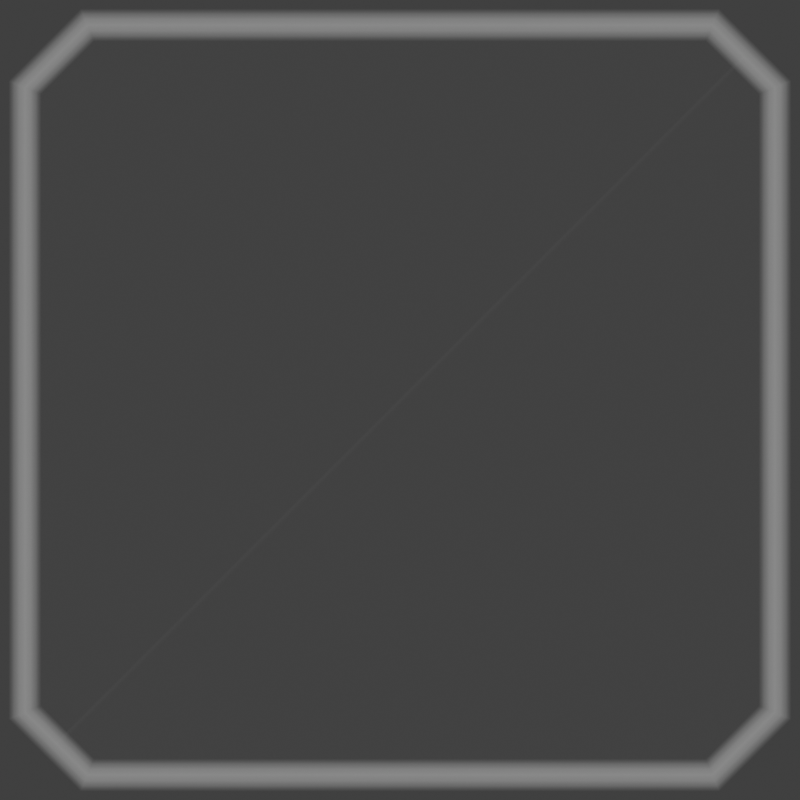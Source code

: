 # Source: submenu.blend  (saved by Blender 3.6.13; exported with 4.5.12 LTS)
import bpy
from mathutils import Matrix  # noqa: F401  (used for matrix-valued properties, if any)

bpy.ops.wm.read_factory_settings(use_empty=True)
scene = bpy.context.scene
scene.name = 'Scene'

# ---- collections
col_button = bpy.data.collections.new('Button'); scene.collection.children.link(col_button)
col_cam___light = bpy.data.collections.new('Cam & light'); scene.collection.children.link(col_cam___light)

# ---- materials (node trees are filled in below, after node groups)
mat_menu_edge = bpy.data.materials.new('menu_edge')
mat_menu_bg = bpy.data.materials.new('menu_bg')

# ---- material node trees
mat_menu_edge.use_nodes = True; mat_menu_edge.node_tree.nodes.clear()
_N = mat_menu_edge.node_tree.nodes; _L = mat_menu_edge.node_tree.links
n0 = _N.new('ShaderNodeOutputMaterial'); n0.name = 'Material Output'; n0.location = (362, 300)
n1 = _N.new('ShaderNodeTexCoord'); n1.name = 'Texture Coordinate'; n1.location = (-1246, 212)
n2 = _N.new('ShaderNodeSeparateXYZ'); n2.name = 'Separate XYZ'; n2.location = (-1036, 199)
n3 = _N.new('ShaderNodeMapRange'); n3.name = 'Map Range'; n3.location = (-816, 208)
n3.inputs[1].default_value = 0.8
n3.inputs[2].default_value = 2.2
n4 = _N.new('ShaderNodeBsdfPrincipled'); n4.name = 'Principled BSDF'; n4.location = (-258, 425)
n4.distribution = 'GGX'
n4.subsurface_method = 'RANDOM_WALK_SKIN'
n4.inputs[3].default_value = 1.45
n4.inputs[28].default_value = 2.0
_L.new(n1.outputs[0], n2.inputs[0])
_L.new(n3.outputs[0], n4.inputs[4])
_L.new(n2.outputs[2], n3.inputs[0])
_L.new(n3.outputs[0], n4.inputs[0])
_L.new(n3.outputs[0], n4.inputs[27])
_L.new(n4.outputs[0], n0.inputs[0])
n0.is_active_output = True
mat_menu_bg.use_nodes = True; mat_menu_bg.node_tree.nodes.clear()
_N = mat_menu_bg.node_tree.nodes; _L = mat_menu_bg.node_tree.links
n0 = _N.new('ShaderNodeOutputMaterial'); n0.name = 'Material Output'; n0.location = (362, 300)
n1 = _N.new('ShaderNodeBsdfPrincipled'); n1.name = 'Principled BSDF'; n1.location = (-258, 425)
n1.distribution = 'GGX'
n1.subsurface_method = 'RANDOM_WALK_SKIN'
n1.inputs[3].default_value = 1.45
n1.inputs[28].default_value = 2.0
n2 = _N.new('ShaderNodeMix'); n2.name = 'Mix'; n2.location = (-514, 179)
n2.data_type = 'RGBA'
n2.blend_type = 'OVERLAY'
n2.inputs[0].default_value = 1.0
n3 = _N.new('ShaderNodeValToRGB'); n3.name = 'Color Ramp.001'; n3.location = (-925, 115)
n3.color_ramp.interpolation = 'EASE'
while len(n3.color_ramp.elements) > 1: n3.color_ramp.elements.remove(n3.color_ramp.elements[-1])
n3.color_ramp.elements[0].position = 0.2455; n3.color_ramp.elements[0].color = (0.2389, 0.2389, 0.2389, 1.0)
_e = n3.color_ramp.elements.new(0.2852); _e.color = (0.3675, 0.3675, 0.3675, 1.0)
_e = n3.color_ramp.elements.new(0.375); _e.color = (0.2389, 0.2389, 0.2389, 1.0)
n4 = _N.new('ShaderNodeMapping'); n4.name = 'Mapping.001'; n4.location = (-1215, 165)
n4.inputs[1].default_value = (0.35, 0.0, 0.0)
n4.inputs[2].default_value = (0.0, 0.0, 1.571)
n5 = _N.new('ShaderNodeTexCoord'); n5.name = 'Texture Coordinate'; n5.location = (-1514, 65)
n6 = _N.new('ShaderNodeRGB'); n6.name = 'RGB'; n6.location = (-855, 444)
n6.outputs[0].default_value = (0.1065, 0.1065, 0.1065, 1.0)
n7 = _N.new('ShaderNodeRGB'); n7.name = 'RGB.001'; n7.location = (-1073, 437)
n7.outputs[0].default_value = (0.555, 0.555, 0.555, 1.0)
_L.new(n2.outputs[2], n1.inputs[4])
_L.new(n1.outputs[0], n0.inputs[0])
_L.new(n5.outputs[0], n4.inputs[0])
_L.new(n4.outputs[0], n3.inputs[0])
_L.new(n3.outputs[0], n2.inputs[7])
_L.new(n2.outputs[2], n1.inputs[0])
_L.new(n2.outputs[2], n1.inputs[27])
_L.new(n6.outputs[0], n2.inputs[6])
n0.is_active_output = True

# ---- world
world_world = bpy.data.worlds.new('World'); scene.world = world_world
world_world.use_nodes = True; world_world.node_tree.nodes.clear()
_N = world_world.node_tree.nodes; _L = world_world.node_tree.links
n0 = _N.new('ShaderNodeOutputWorld'); n0.name = 'World Output'; n0.location = (300, 300)
n1 = _N.new('ShaderNodeBackground'); n1.name = 'Background'; n1.location = (10, 300)
n1.inputs[0].default_value = (0.05088, 0.05088, 0.05088, 1.0)
_L.new(n1.outputs[0], n0.inputs[0])
n0.is_active_output = True
world_world.color = (0.05088, 0.05088, 0.05088)
world_world.use_sun_shadow = False
world_world.sun_shadow_jitter_overblur = 0.0

# ---- cameras
cam_camera = bpy.data.cameras.new('Camera')
cam_camera.type = 'ORTHO'
cam_camera.clip_end = 100.0
cam_camera.ortho_scale = 64.0

# ---- meshes
me_polygon_002 = bpy.data.meshes.new('Polygon.002')
me_polygon_002.from_pydata([(-30.0, 25.0, 0.0), (-30.0, 19.0, 0.0), (-30.0, -25.0, 0.0), (-25.0, -30.0, 0.0), (25.0, -30.0, 0.0), (30.0, -25.0, 0.0), (30.0, 25.0, 0.0), (25.0, 30.0, 0.0), (-19.0, 30.0, 0.0), (-25.0, 30.0, 0.0)], [], [(1, 8, 9, 0), (2, 3, 4, 5, 6, 7, 8, 1)])
_uv = me_polygon_002.uv_layers.new(name='UVMap')
_uv.uv.foreach_set('vector', [0.7758, 0.9999, 0.9999, 0.7758, 0.9999, 0.8792, 0.8792, 0.9999, 0.1208, 0.9999, 0.0001001, 0.8792, 9.996e-05, 0.1208, 0.1208, 0.0001001, 0.8792, 0.0001, 0.9999, 0.1208, 0.9999, 0.7758, 0.7758, 0.9999])
me_polygon_002.materials.append(mat_menu_bg)
me_polygon_002.auto_texspace = False
me_polygon_002.update()

# ---- curves / text
cu_polygon = bpy.data.curves.new('Polygon', 'CURVE')
cu_polygon.dimensions = '2D'
_sp = cu_polygon.splines.new('POLY'); _sp.points.add(7)
_sp.points.foreach_set('co', [-30.0, 25.0, 0.0, 0.0, -30.0, -25.0, 0.0, 0.0, -25.0, -30.0, 0.0, 0.0, 25.0, -30.0, 0.0, 0.0, 30.0, -25.0, 0.0, 0.0, 30.0, 25.0, 0.0, 0.0, 25.0, 30.0, 0.0, 0.0, -25.0, 30.0, 0.0, 0.0])
_sp.use_cyclic_u = True
_sp.use_endpoint_u = True
cu_polygon.materials.append(mat_menu_edge)
cu_polygon.use_path = True
cu_polygon.bevel_resolution = 8
cu_polygon.bevel_depth = 1.5

# ---- objects
ob_cups_curve = bpy.data.objects.new('cups.curve', cu_polygon)
ob_cups_curve_001 = bpy.data.objects.new('cups.curve.001', me_polygon_002)
ob_camera = bpy.data.objects.new('Camera', cam_camera)

# ---- transforms, parenting, visibility, modifiers, constraints
ob_cups_curve.location = (0.0, 0.0, 0.0)
ob_cups_curve_001.location = (0.0, 0.0, 0.0)
ob_camera.location = (0.0, 0.0, 10.0)
ob_camera.lock_rotations_4d = False
ob_camera.empty_display_type = 'ARROWS'
ob_camera.color = (0.0, 0.0, 0.0, 0.0)
ob_camera.display_type = 'WIRE'
ob_camera.lineart.crease_threshold = 0.0

# ---- collection membership
col_button.objects.link(ob_cups_curve)
col_button.objects.link(ob_cups_curve_001)
col_cam___light.objects.link(ob_camera)

# ---- scene / render settings (as saved in the file)
scene.camera = ob_camera
scene.frame_start = 1; scene.frame_end = 250; scene.frame_set(1)
scene.render.engine = 'CYCLES'
scene.render.resolution_x = 128
scene.render.resolution_y = 128
scene.render.film_transparent = True
scene.cycles.sampling_pattern = 'TABULATED_SOBOL'
scene.cycles.adaptive_threshold = 0.001
scene.view_settings.view_transform = 'Standard'
bpy.context.view_layer.update()
